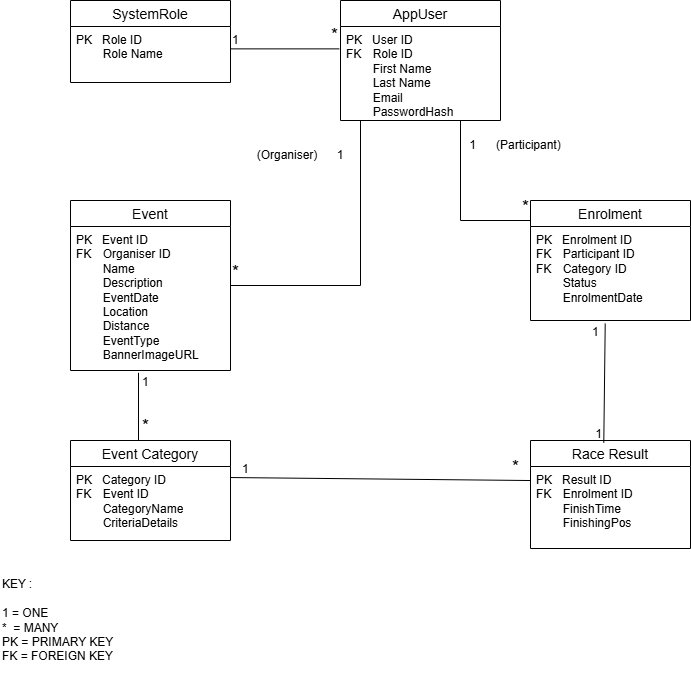

The diagram above was exported from draw.io. Its source (the exported page's mxGraphModel, read from the mxfile embedded in the PNG):
<mxGraphModel dx="774" dy="498" grid="1" gridSize="10" guides="1" tooltips="1" connect="1" arrows="1" fold="1" page="1" pageScale="1" pageWidth="850" pageHeight="1100" math="0" shadow="0">
  <root>
    <mxCell id="0" />
    <mxCell id="1" parent="0" />
    <mxCell id="LZMXCfZcBqStyFuqJjto-1" parent="1" style="swimlane;fontStyle=0;childLayout=stackLayout;horizontal=1;startSize=26;horizontalStack=0;resizeParent=1;resizeParentMax=0;resizeLast=0;collapsible=1;marginBottom=0;align=center;fontSize=14;" value="SystemRole" vertex="1">
      <mxGeometry height="82" width="160" x="90" y="40" as="geometry" />
    </mxCell>
    <mxCell id="LZMXCfZcBqStyFuqJjto-2" parent="LZMXCfZcBqStyFuqJjto-1" style="text;strokeColor=none;fillColor=none;spacingLeft=4;spacingRight=4;overflow=hidden;rotatable=0;points=[[0,0.5],[1,0.5]];portConstraint=eastwest;fontSize=12;whiteSpace=wrap;html=1;" value="PK&amp;nbsp; &amp;nbsp;Role ID&amp;nbsp;&lt;div&gt;&lt;span style=&quot;white-space: pre;&quot;&gt;&#09;&lt;/span&gt;Role Name&lt;br&gt;&lt;/div&gt;" vertex="1">
      <mxGeometry height="56" width="160" y="26" as="geometry" />
    </mxCell>
    <mxCell id="LZMXCfZcBqStyFuqJjto-5" parent="1" style="swimlane;fontStyle=0;childLayout=stackLayout;horizontal=1;startSize=26;horizontalStack=0;resizeParent=1;resizeParentMax=0;resizeLast=0;collapsible=1;marginBottom=0;align=center;fontSize=14;" value="AppUser" vertex="1">
      <mxGeometry height="120" width="160" x="360" y="40" as="geometry" />
    </mxCell>
    <mxCell id="LZMXCfZcBqStyFuqJjto-6" parent="LZMXCfZcBqStyFuqJjto-5" style="text;strokeColor=none;fillColor=none;spacingLeft=4;spacingRight=4;overflow=hidden;rotatable=0;points=[[0,0.5],[1,0.5]];portConstraint=eastwest;fontSize=12;whiteSpace=wrap;html=1;" value="PK&amp;nbsp; &amp;nbsp;User ID&lt;div&gt;FK&lt;span style=&quot;white-space: pre;&quot;&gt;&#09;&lt;/span&gt;Role ID&lt;br&gt;&lt;span style=&quot;white-space: pre;&quot;&gt;&#09;&lt;/span&gt;First Name&amp;nbsp;&lt;br&gt;&lt;span style=&quot;white-space: pre;&quot;&gt;&#09;&lt;/span&gt;Last Name&lt;br&gt;&lt;span style=&quot;white-space: pre;&quot;&gt;&#09;&lt;/span&gt;Email&lt;br&gt;&lt;span style=&quot;white-space: pre;&quot;&gt;&#09;&lt;/span&gt;PasswordHash&lt;br&gt;&lt;/div&gt;" vertex="1">
      <mxGeometry height="94" width="160" y="26" as="geometry" />
    </mxCell>
    <mxCell id="LZMXCfZcBqStyFuqJjto-7" parent="1" style="swimlane;fontStyle=0;childLayout=stackLayout;horizontal=1;startSize=26;horizontalStack=0;resizeParent=1;resizeParentMax=0;resizeLast=0;collapsible=1;marginBottom=0;align=center;fontSize=14;" value="Event" vertex="1">
      <mxGeometry height="170" width="160" x="90" y="240" as="geometry" />
    </mxCell>
    <mxCell id="LZMXCfZcBqStyFuqJjto-8" parent="LZMXCfZcBqStyFuqJjto-7" style="text;strokeColor=none;fillColor=none;spacingLeft=4;spacingRight=4;overflow=hidden;rotatable=0;points=[[0,0.5],[1,0.5]];portConstraint=eastwest;fontSize=12;whiteSpace=wrap;html=1;" value="PK&amp;nbsp; &amp;nbsp;Event ID&amp;nbsp;&lt;div&gt;FK&lt;span style=&quot;white-space: pre;&quot;&gt;&#09;&lt;/span&gt;Organiser ID&lt;br&gt;&lt;span style=&quot;white-space: pre;&quot;&gt;&#09;&lt;/span&gt;Name&lt;br&gt;&lt;span style=&quot;white-space: pre;&quot;&gt;&#09;&lt;/span&gt;Description&lt;br&gt;&lt;span style=&quot;white-space: pre;&quot;&gt;&#09;&lt;/span&gt;EventDate&lt;br&gt;&lt;span style=&quot;white-space: pre;&quot;&gt;&#09;&lt;/span&gt;Location&lt;br&gt;&lt;span style=&quot;white-space: pre;&quot;&gt;&#09;&lt;/span&gt;Distance&lt;br&gt;&lt;span style=&quot;white-space: pre;&quot;&gt;&#09;&lt;/span&gt;EventType&lt;br&gt;&lt;span style=&quot;white-space: pre;&quot;&gt;&#09;&lt;/span&gt;BannerImageURL&lt;br&gt;&lt;/div&gt;" vertex="1">
      <mxGeometry height="144" width="160" y="26" as="geometry" />
    </mxCell>
    <mxCell id="LZMXCfZcBqStyFuqJjto-9" parent="1" style="swimlane;fontStyle=0;childLayout=stackLayout;horizontal=1;startSize=26;horizontalStack=0;resizeParent=1;resizeParentMax=0;resizeLast=0;collapsible=1;marginBottom=0;align=center;fontSize=14;" value="Enrolment" vertex="1">
      <mxGeometry height="120" width="160" x="550" y="240" as="geometry" />
    </mxCell>
    <mxCell id="LZMXCfZcBqStyFuqJjto-10" parent="LZMXCfZcBqStyFuqJjto-9" style="text;strokeColor=none;fillColor=none;spacingLeft=4;spacingRight=4;overflow=hidden;rotatable=0;points=[[0,0.5],[1,0.5]];portConstraint=eastwest;fontSize=12;whiteSpace=wrap;html=1;" value="PK&amp;nbsp; &amp;nbsp;Enrolment ID&amp;nbsp;&lt;div&gt;FK&lt;span style=&quot;white-space: pre;&quot;&gt;&#09;&lt;/span&gt;Participant ID&lt;br&gt;FK&amp;nbsp;&lt;span style=&quot;white-space: pre;&quot;&gt;&#09;&lt;/span&gt;Category ID&lt;br&gt;&lt;span style=&quot;white-space: pre;&quot;&gt;&#09;&lt;/span&gt;Status&amp;nbsp;&lt;br&gt;&lt;span style=&quot;white-space: pre;&quot;&gt;&#09;&lt;/span&gt;EnrolmentDate&lt;br&gt;&lt;/div&gt;" vertex="1">
      <mxGeometry height="94" width="160" y="26" as="geometry" />
    </mxCell>
    <mxCell id="LZMXCfZcBqStyFuqJjto-12" parent="1" style="swimlane;fontStyle=0;childLayout=stackLayout;horizontal=1;startSize=26;horizontalStack=0;resizeParent=1;resizeParentMax=0;resizeLast=0;collapsible=1;marginBottom=0;align=center;fontSize=14;" value="Event Category" vertex="1">
      <mxGeometry height="100" width="160" x="90" y="480" as="geometry" />
    </mxCell>
    <mxCell id="LZMXCfZcBqStyFuqJjto-13" parent="LZMXCfZcBqStyFuqJjto-12" style="text;strokeColor=none;fillColor=none;spacingLeft=4;spacingRight=4;overflow=hidden;rotatable=0;points=[[0,0.5],[1,0.5]];portConstraint=eastwest;fontSize=12;whiteSpace=wrap;html=1;" value="PK&amp;nbsp; &amp;nbsp;Category ID&amp;nbsp;&lt;div&gt;FK&lt;span style=&quot;white-space: pre;&quot;&gt;&#09;&lt;/span&gt;Event ID&lt;br&gt;&lt;span style=&quot;white-space: pre;&quot;&gt;&#09;&lt;/span&gt;CategoryName&lt;br&gt;&lt;span style=&quot;white-space: pre;&quot;&gt;&#09;&lt;/span&gt;CriteriaDetails&lt;br&gt;&lt;/div&gt;" vertex="1">
      <mxGeometry height="74" width="160" y="26" as="geometry" />
    </mxCell>
    <mxCell id="LZMXCfZcBqStyFuqJjto-14" parent="1" style="swimlane;fontStyle=0;childLayout=stackLayout;horizontal=1;startSize=26;horizontalStack=0;resizeParent=1;resizeParentMax=0;resizeLast=0;collapsible=1;marginBottom=0;align=center;fontSize=14;" value="Race Result" vertex="1">
      <mxGeometry height="108" width="160" x="550" y="480" as="geometry" />
    </mxCell>
    <mxCell id="LZMXCfZcBqStyFuqJjto-15" parent="LZMXCfZcBqStyFuqJjto-14" style="text;strokeColor=none;fillColor=none;spacingLeft=4;spacingRight=4;overflow=hidden;rotatable=0;points=[[0,0.5],[1,0.5]];portConstraint=eastwest;fontSize=12;whiteSpace=wrap;html=1;" value="PK&amp;nbsp; &amp;nbsp;Result ID&amp;nbsp;&lt;div&gt;FK&amp;nbsp;&lt;span style=&quot;white-space: pre;&quot;&gt;&#09;&lt;/span&gt;Enrolment ID&lt;br&gt;&lt;span style=&quot;white-space: pre;&quot;&gt;&lt;span style=&quot;white-space: pre;&quot;&gt;&#09;&lt;/span&gt;FinishTime&lt;br/&gt;&lt;span style=&quot;white-space: pre;&quot;&gt;&#09;&lt;/span&gt;FinishingPos&#09;&lt;/span&gt;&lt;br&gt;&lt;/div&gt;" vertex="1">
      <mxGeometry height="82" width="160" y="26" as="geometry" />
    </mxCell>
    <mxCell id="LZMXCfZcBqStyFuqJjto-19" edge="1" parent="1" style="endArrow=none;html=1;rounded=0;entryX=-0.008;entryY=0.238;entryDx=0;entryDy=0;entryPerimeter=0;" target="LZMXCfZcBqStyFuqJjto-6" value="">
      <mxGeometry relative="1" as="geometry">
        <Array as="points" />
        <mxPoint x="250" y="88.37" as="sourcePoint" />
        <mxPoint x="480" y="360" as="targetPoint" />
      </mxGeometry>
    </mxCell>
    <mxCell id="LZMXCfZcBqStyFuqJjto-20" connectable="0" parent="LZMXCfZcBqStyFuqJjto-19" style="resizable=0;html=1;whiteSpace=wrap;align=left;verticalAlign=bottom;" value="1" vertex="1">
      <mxGeometry relative="1" x="-1" as="geometry" />
    </mxCell>
    <mxCell id="LZMXCfZcBqStyFuqJjto-21" connectable="0" parent="LZMXCfZcBqStyFuqJjto-19" style="resizable=0;html=1;whiteSpace=wrap;align=right;verticalAlign=bottom;" value="&lt;font style=&quot;font-size: 18px;&quot;&gt;*&lt;/font&gt;" vertex="1">
      <mxGeometry relative="1" x="1" as="geometry" />
    </mxCell>
    <mxCell id="LZMXCfZcBqStyFuqJjto-25" edge="1" parent="1" source="LZMXCfZcBqStyFuqJjto-7" style="endArrow=none;html=1;rounded=0;edgeStyle=orthogonalEdgeStyle;exitX=1;exitY=0.5;exitDx=0;exitDy=0;" value="">
      <mxGeometry relative="1" as="geometry">
        <mxPoint x="320" y="230" as="sourcePoint" />
        <mxPoint x="380" y="160" as="targetPoint" />
      </mxGeometry>
    </mxCell>
    <mxCell id="LZMXCfZcBqStyFuqJjto-26" connectable="0" parent="LZMXCfZcBqStyFuqJjto-25" style="resizable=0;html=1;whiteSpace=wrap;align=left;verticalAlign=bottom;" value="&lt;font style=&quot;font-size: 18px;&quot;&gt;*&lt;/font&gt;" vertex="1">
      <mxGeometry relative="1" x="-1" as="geometry" />
    </mxCell>
    <mxCell id="LZMXCfZcBqStyFuqJjto-27" connectable="0" parent="LZMXCfZcBqStyFuqJjto-25" style="resizable=0;html=1;whiteSpace=wrap;align=right;verticalAlign=bottom;" value="" vertex="1">
      <mxGeometry relative="1" x="1" as="geometry" />
    </mxCell>
    <mxCell id="LZMXCfZcBqStyFuqJjto-29" parent="1" style="text;html=1;whiteSpace=wrap;strokeColor=none;fillColor=none;align=center;verticalAlign=middle;rounded=0;" value="(Organiser)&amp;nbsp;&lt;span style=&quot;white-space: pre;&quot;&gt;&#09;&lt;/span&gt;1" vertex="1">
      <mxGeometry height="30" width="100" x="270" y="180" as="geometry" />
    </mxCell>
    <mxCell id="LZMXCfZcBqStyFuqJjto-30" edge="1" parent="1" source="LZMXCfZcBqStyFuqJjto-5" style="endArrow=none;html=1;rounded=0;edgeStyle=orthogonalEdgeStyle;exitX=0.75;exitY=1;exitDx=0;exitDy=0;" value="">
      <mxGeometry relative="1" as="geometry">
        <Array as="points">
          <mxPoint x="480" y="260" />
        </Array>
        <mxPoint x="390" y="280" as="sourcePoint" />
        <mxPoint x="550" y="260" as="targetPoint" />
      </mxGeometry>
    </mxCell>
    <mxCell id="LZMXCfZcBqStyFuqJjto-31" connectable="0" parent="LZMXCfZcBqStyFuqJjto-30" style="resizable=0;html=1;whiteSpace=wrap;align=left;verticalAlign=bottom;" value="" vertex="1">
      <mxGeometry relative="1" x="-1" as="geometry" />
    </mxCell>
    <mxCell id="LZMXCfZcBqStyFuqJjto-32" connectable="0" parent="LZMXCfZcBqStyFuqJjto-30" style="resizable=0;html=1;whiteSpace=wrap;align=right;verticalAlign=bottom;" value="&lt;font style=&quot;font-size: 18px;&quot;&gt;*&lt;/font&gt;" vertex="1">
      <mxGeometry relative="1" x="1" as="geometry" />
    </mxCell>
    <mxCell id="LZMXCfZcBqStyFuqJjto-33" parent="1" style="text;html=1;whiteSpace=wrap;strokeColor=none;fillColor=none;align=center;verticalAlign=middle;rounded=0;" value="1&lt;span style=&quot;white-space: pre;&quot;&gt;&#09;&lt;/span&gt;(Participant)" vertex="1">
      <mxGeometry height="30" width="110" x="480" y="170" as="geometry" />
    </mxCell>
    <mxCell id="LZMXCfZcBqStyFuqJjto-34" edge="1" parent="1" source="LZMXCfZcBqStyFuqJjto-13" style="endArrow=none;html=1;rounded=0;exitX=1;exitY=0.149;exitDx=0;exitDy=0;exitPerimeter=0;entryX=0;entryY=0.171;entryDx=0;entryDy=0;entryPerimeter=0;" target="LZMXCfZcBqStyFuqJjto-15" value="">
      <mxGeometry relative="1" as="geometry">
        <mxPoint x="300" y="560" as="sourcePoint" />
        <mxPoint x="460" y="560" as="targetPoint" />
      </mxGeometry>
    </mxCell>
    <mxCell id="LZMXCfZcBqStyFuqJjto-35" connectable="0" parent="LZMXCfZcBqStyFuqJjto-34" style="resizable=0;html=1;whiteSpace=wrap;align=left;verticalAlign=bottom;" value="1" vertex="1">
      <mxGeometry relative="1" x="-1" as="geometry">
        <mxPoint x="10" as="offset" />
      </mxGeometry>
    </mxCell>
    <mxCell id="LZMXCfZcBqStyFuqJjto-36" connectable="0" parent="LZMXCfZcBqStyFuqJjto-34" style="resizable=0;html=1;whiteSpace=wrap;align=right;verticalAlign=bottom;" value="&lt;font style=&quot;font-size: 18px;&quot;&gt;*&lt;/font&gt;" vertex="1">
      <mxGeometry relative="1" x="1" as="geometry">
        <mxPoint x="-10" as="offset" />
      </mxGeometry>
    </mxCell>
    <mxCell id="LZMXCfZcBqStyFuqJjto-40" edge="1" parent="1" source="LZMXCfZcBqStyFuqJjto-8" style="endArrow=none;html=1;rounded=0;exitX=0.425;exitY=1.016;exitDx=0;exitDy=0;exitPerimeter=0;" value="">
      <mxGeometry relative="1" as="geometry">
        <mxPoint x="170" y="440" as="sourcePoint" />
        <mxPoint x="158" y="479.7" as="targetPoint" />
      </mxGeometry>
    </mxCell>
    <mxCell id="LZMXCfZcBqStyFuqJjto-41" connectable="0" parent="LZMXCfZcBqStyFuqJjto-40" style="resizable=0;html=1;whiteSpace=wrap;align=left;verticalAlign=bottom;" value="1" vertex="1">
      <mxGeometry relative="1" x="-1" as="geometry">
        <mxPoint x="2" y="18" as="offset" />
      </mxGeometry>
    </mxCell>
    <mxCell id="LZMXCfZcBqStyFuqJjto-42" connectable="0" parent="LZMXCfZcBqStyFuqJjto-40" style="resizable=0;html=1;whiteSpace=wrap;align=right;verticalAlign=bottom;" value="&lt;font style=&quot;font-size: 18px;&quot;&gt;*&lt;/font&gt;" vertex="1">
      <mxGeometry relative="1" x="1" as="geometry">
        <mxPoint x="12" as="offset" />
      </mxGeometry>
    </mxCell>
    <mxCell id="LZMXCfZcBqStyFuqJjto-43" edge="1" parent="1" source="LZMXCfZcBqStyFuqJjto-10" style="endArrow=none;html=1;rounded=0;exitX=0.467;exitY=1.032;exitDx=0;exitDy=0;exitPerimeter=0;entryX=0.458;entryY=0.022;entryDx=0;entryDy=0;entryPerimeter=0;" target="LZMXCfZcBqStyFuqJjto-14" value="">
      <mxGeometry relative="1" as="geometry">
        <mxPoint x="590" y="400" as="sourcePoint" />
        <mxPoint x="750" y="400" as="targetPoint" />
      </mxGeometry>
    </mxCell>
    <mxCell id="LZMXCfZcBqStyFuqJjto-44" connectable="0" parent="LZMXCfZcBqStyFuqJjto-43" style="resizable=0;html=1;whiteSpace=wrap;align=left;verticalAlign=bottom;" value="1" vertex="1">
      <mxGeometry relative="1" x="-1" as="geometry">
        <mxPoint x="-15" y="17" as="offset" />
      </mxGeometry>
    </mxCell>
    <mxCell id="LZMXCfZcBqStyFuqJjto-45" connectable="0" parent="LZMXCfZcBqStyFuqJjto-43" style="resizable=0;html=1;whiteSpace=wrap;align=right;verticalAlign=bottom;" value="1" vertex="1">
      <mxGeometry relative="1" x="1" as="geometry" />
    </mxCell>
    <mxCell id="LZMXCfZcBqStyFuqJjto-46" parent="1" style="text;html=1;whiteSpace=wrap;strokeColor=none;fillColor=none;align=left;verticalAlign=middle;rounded=0;" value="KEY&lt;span style=&quot;white-space: pre;&quot;&gt;&#09;&lt;/span&gt;:&amp;nbsp;&lt;div&gt;&lt;br&gt;&lt;/div&gt;&lt;div&gt;1 = ONE&lt;/div&gt;&lt;div&gt;*&amp;nbsp; = MANY&lt;/div&gt;&lt;div&gt;PK = PRIMARY KEY&lt;/div&gt;&lt;div&gt;FK = FOREIGN KEY&lt;/div&gt;" vertex="1">
      <mxGeometry height="120" width="170" x="20" y="600" as="geometry" />
    </mxCell>
  </root>
</mxGraphModel>